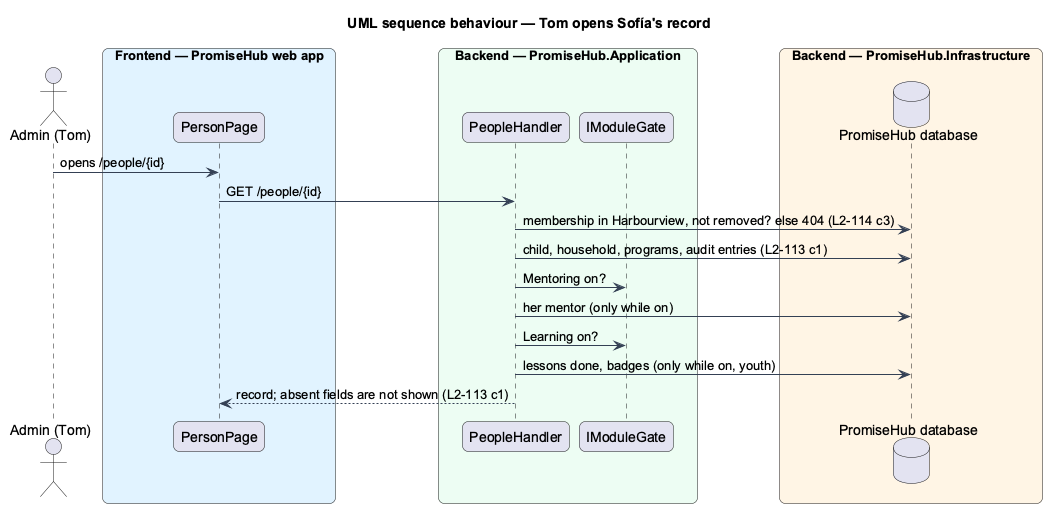

The diagram above was rendered by PlantUML. Its source (embedded in the PNG):
@startuml
title UML sequence behaviour — Tom opens Sofía's record
skinparam backgroundColor #FFFFFF
skinparam shadowing false
skinparam roundcorner 12
skinparam defaultFontName Arial
skinparam ArrowColor #344054
actor "Admin (Tom)" as actor
box "Frontend — PromiseHub web app" #E0F2FE
  participant "PersonPage" as page
end box
box "Backend — PromiseHub.Application" #ECFDF3
  participant "PeopleHandler" as h
  participant "IModuleGate" as gate
end box
box "Backend — PromiseHub.Infrastructure" #FFF4E5
  database "PromiseHub database" as db
end box
actor -> page : opens /people/{id}
page -> h : GET /people/{id}
h -> db : membership in Harbourview, not removed? else 404 (L2-114 c3)
h -> db : child, household, programs, audit entries (L2-113 c1)
h -> gate : Mentoring on?
h -> db : her mentor (only while on)
h -> gate : Learning on?
h -> db : lessons done, badges (only while on, youth)
h --> page : record; absent fields are not shown (L2-113 c1)
@enduml